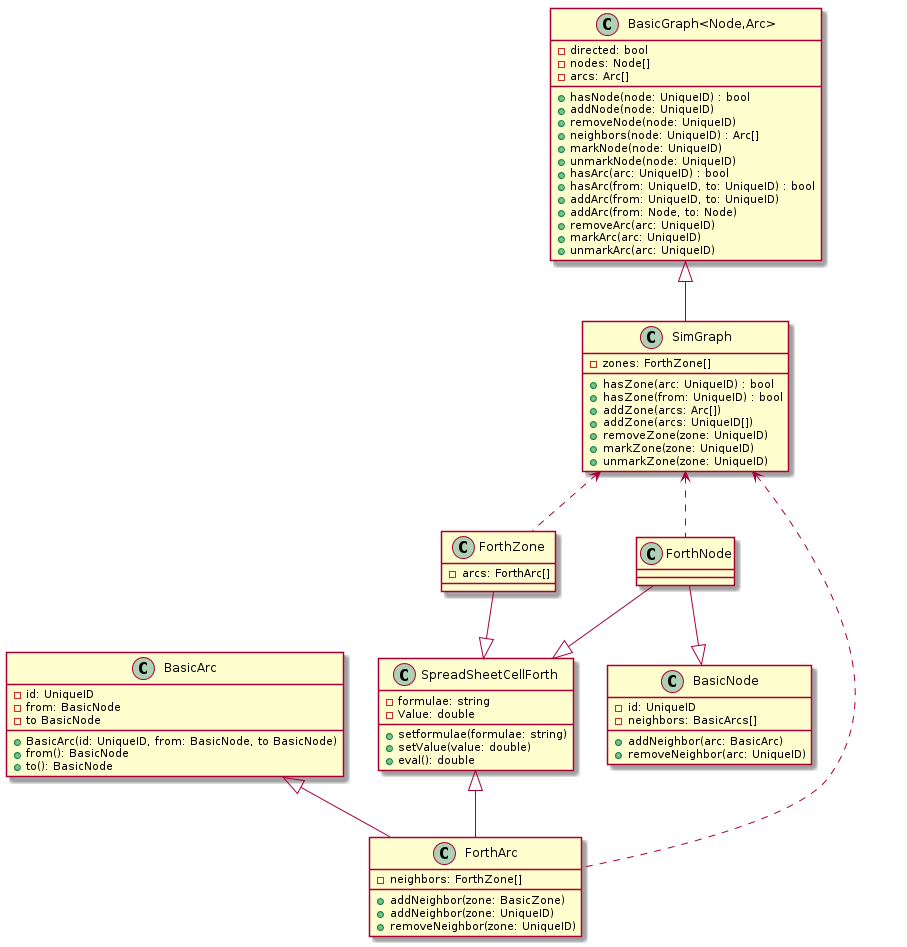

The diagram above was rendered by PlantUML. Its source (embedded in the PNG):
@startuml

class SpreadSheetCellForth {
-formulae: string
-Value: double
+setformulae(formulae: string)
+setValue(value: double)
+eval(): double
}

class BasicNode {
-id: UniqueID
-neighbors: BasicArcs[]
+addNeighbor(arc: BasicArc)
+removeNeighbor(arc: UniqueID)
}

class ForthNode {
}

ForthNode --|> SpreadSheetCellForth
ForthNode --|> BasicNode
ForthZone --|> SpreadSheetCellForth

class BasicArc {
-id: UniqueID
-from: BasicNode
-to BasicNode
+BasicArc(id: UniqueID, from: BasicNode, to BasicNode)
+from(): BasicNode
+to(): BasicNode
}

class ForthArc {
-neighbors: ForthZone[]
+addNeighbor(zone: BasicZone)
+addNeighbor(zone: UniqueID)
+removeNeighbor(zone: UniqueID)
}

class ForthZone {
-arcs: ForthArc[]
}

' ForthNode "2" <-> "*" ForthArc
SpreadSheetCellForth <|-- ForthArc
BasicArc <|-- ForthArc

class "BasicGraph<Node,Arc>" as BasicGraph
class BasicGraph {
-directed: bool
-nodes: Node[]
-arcs: Arc[]
+hasNode(node: UniqueID) : bool
+addNode(node: UniqueID)
+removeNode(node: UniqueID)
+neighbors(node: UniqueID) : Arc[]
+markNode(node: UniqueID)
+unmarkNode(node: UniqueID)
+hasArc(arc: UniqueID) : bool
+hasArc(from: UniqueID, to: UniqueID) : bool
+addArc(from: UniqueID, to: UniqueID)
+addArc(from: Node, to: Node)
+removeArc(arc: UniqueID)
+markArc(arc: UniqueID)
+unmarkArc(arc: UniqueID)
}

class SimGraph {
-zones: ForthZone[]
+hasZone(arc: UniqueID) : bool
+hasZone(from: UniqueID) : bool
+addZone(arcs: Arc[])
+addZone(arcs: UniqueID[])
+removeZone(zone: UniqueID)
+markZone(zone: UniqueID)
+unmarkZone(zone: UniqueID)
}

BasicGraph <|-- SimGraph
SimGraph <.. ForthArc
SimGraph <.. ForthNode
SimGraph <.. ForthZone

@enduml